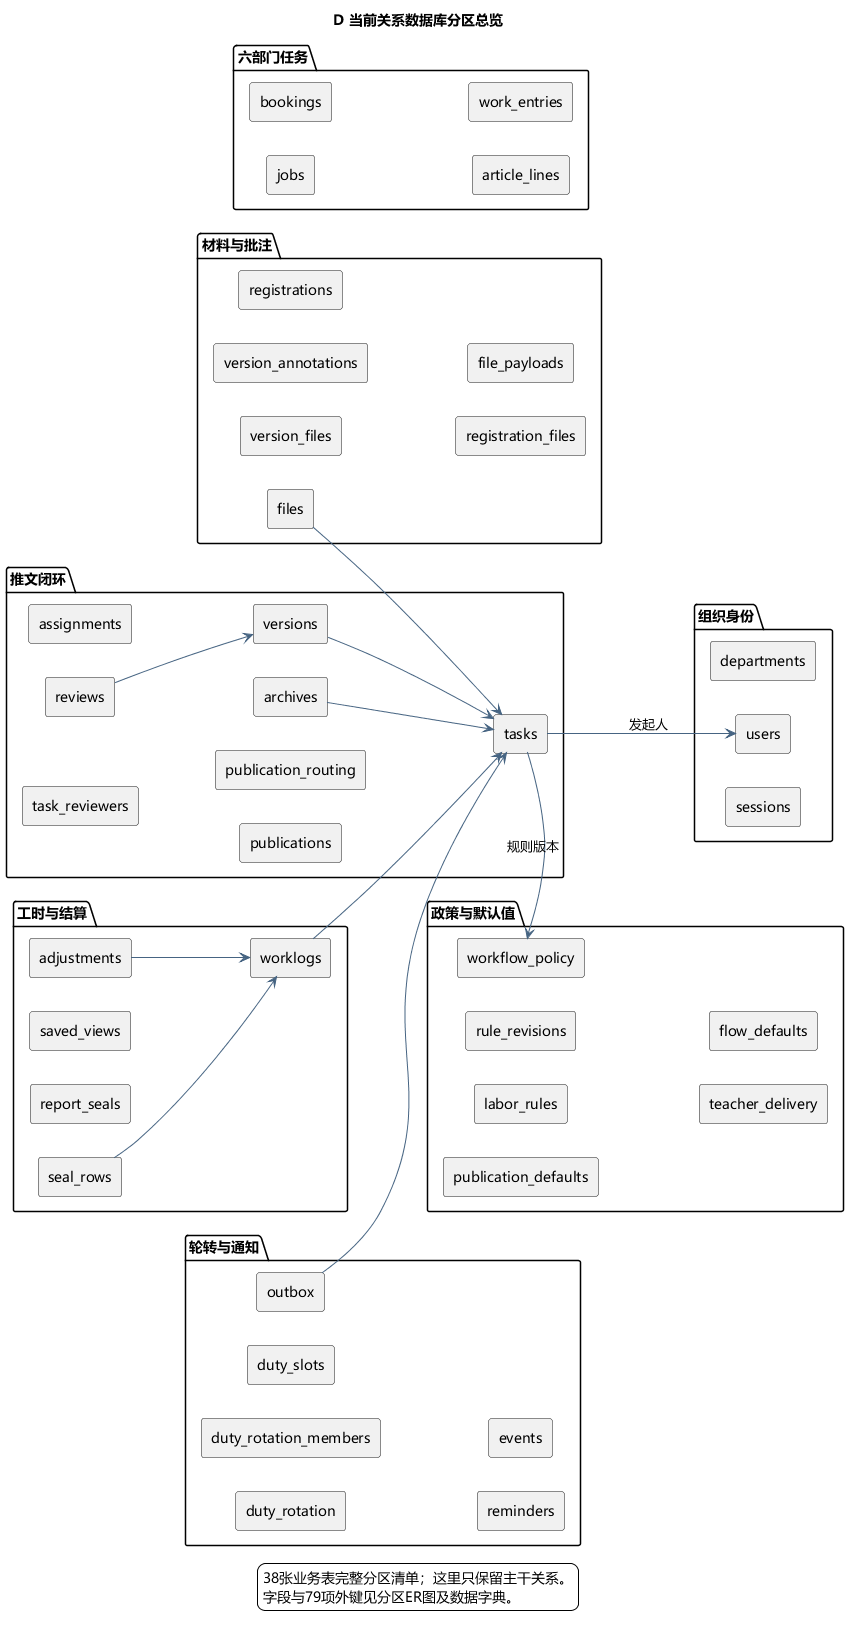

The diagram above was rendered by PlantUML. Its source (embedded in the PNG):
@startuml
skinparam defaultFontName Microsoft YaHei
skinparam shadowing false
skinparam backgroundColor #FFFFFF
skinparam ArrowColor #466482
skinparam classAttributeIconSize 0
hide empty members
title D 当前关系数据库分区总览
left to right direction
package "组织身份" as g0 {
rectangle "departments" as t_departments
rectangle "users" as t_users
rectangle "sessions" as t_sessions
}
package "推文闭环" as g1 {
rectangle "tasks" as t_tasks
rectangle "task_reviewers" as t_task_reviewers
rectangle "assignments" as t_assignments
rectangle "versions" as t_versions
rectangle "reviews" as t_reviews
rectangle "publications" as t_publications
rectangle "archives" as t_archives
rectangle "publication_routing" as t_publication_routing
}
package "材料与批注" as g2 {
rectangle "files" as t_files
rectangle "version_files" as t_version_files
rectangle "version_annotations" as t_version_annotations
rectangle "registrations" as t_registrations
rectangle "registration_files" as t_registration_files
rectangle "file_payloads" as t_file_payloads
}
package "六部门任务" as g3 {
rectangle "jobs" as t_jobs
rectangle "bookings" as t_bookings
rectangle "article_lines" as t_article_lines
rectangle "work_entries" as t_work_entries
}
package "工时与结算" as g4 {
rectangle "worklogs" as t_worklogs
rectangle "adjustments" as t_adjustments
rectangle "saved_views" as t_saved_views
rectangle "report_seals" as t_report_seals
rectangle "seal_rows" as t_seal_rows
}
package "政策与默认值" as g5 {
rectangle "workflow_policy" as t_workflow_policy
rectangle "labor_rules" as t_labor_rules
rectangle "rule_revisions" as t_rule_revisions
rectangle "publication_defaults" as t_publication_defaults
rectangle "teacher_delivery" as t_teacher_delivery
rectangle "flow_defaults" as t_flow_defaults
}
package "轮转与通知" as g6 {
rectangle "duty_rotation" as t_duty_rotation
rectangle "duty_rotation_members" as t_duty_rotation_members
rectangle "duty_slots" as t_duty_slots
rectangle "reminders" as t_reminders
rectangle "outbox" as t_outbox
rectangle "events" as t_events
}
t_tasks --> t_users : 发起人
t_tasks --> t_workflow_policy : 规则版本
t_versions --> t_tasks
t_reviews --> t_versions
t_archives --> t_tasks
t_worklogs --> t_tasks
t_adjustments --> t_worklogs
t_seal_rows --> t_worklogs
t_files --> t_tasks
t_outbox --> t_tasks
legend bottom
38张业务表完整分区清单；这里只保留主干关系。
字段与79项外键见分区ER图及数据字典。
endlegend
@enduml